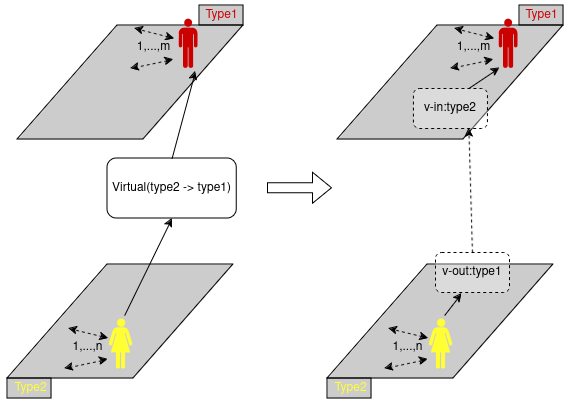

The diagram above was exported from draw.io. Its source (the exported page's mxGraphModel, read from the mxfile embedded in the PNG):
<mxGraphModel dx="797" dy="-85" grid="1" gridSize="10" guides="1" tooltips="1" connect="1" arrows="1" fold="1" page="1" pageScale="1" pageWidth="850" pageHeight="1100" math="0" shadow="0">
  <root>
    <mxCell id="0" />
    <mxCell id="1" parent="0" />
    <mxCell id="Vlqk0v59rIfMAbZfKnHE-38" value="" style="shape=parallelogram;perimeter=parallelogramPerimeter;whiteSpace=wrap;html=1;fixedSize=1;size=100;fillColor=#000000;fillOpacity=20;" parent="1" vertex="1">
      <mxGeometry x="977" y="1145" width="225.87" height="114" as="geometry" />
    </mxCell>
    <mxCell id="Vlqk0v59rIfMAbZfKnHE-1" value="" style="rounded=0;whiteSpace=wrap;html=1;fillColor=#000000;fillOpacity=20;" parent="1" vertex="1">
      <mxGeometry x="967" y="1498" width="44" height="20" as="geometry" />
    </mxCell>
    <mxCell id="Vlqk0v59rIfMAbZfKnHE-2" value="" style="rounded=0;whiteSpace=wrap;html=1;fillColor=#000000;fillOpacity=20;" parent="1" vertex="1">
      <mxGeometry x="1159" y="1125" width="44" height="20" as="geometry" />
    </mxCell>
    <mxCell id="Vlqk0v59rIfMAbZfKnHE-3" value="" style="shape=parallelogram;perimeter=parallelogramPerimeter;whiteSpace=wrap;html=1;fixedSize=1;size=100;fillColor=#000000;fillOpacity=20;" parent="1" vertex="1">
      <mxGeometry x="967" y="1384" width="225.87" height="114" as="geometry" />
    </mxCell>
    <mxCell id="Vlqk0v59rIfMAbZfKnHE-5" value="" style="verticalLabelPosition=bottom;sketch=0;html=1;fillColor=#CC0000;verticalAlign=top;align=center;pointerEvents=1;shape=mxgraph.cisco_safe.design.actor_2;" parent="1" vertex="1">
      <mxGeometry x="1138" y="1138" width="19" height="50" as="geometry" />
    </mxCell>
    <mxCell id="Vlqk0v59rIfMAbZfKnHE-6" value="" style="rounded=0;orthogonalLoop=1;jettySize=auto;html=1;startArrow=classic;startFill=1;exitX=-0.032;exitY=0.817;exitDx=0;exitDy=0;exitPerimeter=0;dashed=1;" parent="1" source="Vlqk0v59rIfMAbZfKnHE-7" edge="1">
      <mxGeometry relative="1" as="geometry">
        <mxPoint x="1066.9975" y="1477.4499999999998" as="sourcePoint" />
        <mxPoint x="1024.28" y="1488" as="targetPoint" />
      </mxGeometry>
    </mxCell>
    <mxCell id="Vlqk0v59rIfMAbZfKnHE-7" value="" style="verticalLabelPosition=bottom;sketch=0;html=1;fillColor=#FFFF33;verticalAlign=top;align=center;pointerEvents=1;shape=mxgraph.cisco_safe.design.actor_1;" parent="1" vertex="1">
      <mxGeometry x="1068.19" y="1438" width="23.5" height="50" as="geometry" />
    </mxCell>
    <mxCell id="Vlqk0v59rIfMAbZfKnHE-16" value="&lt;font color=&quot;#cc0000&quot;&gt;Type1&lt;/font&gt;" style="text;html=1;align=center;verticalAlign=middle;resizable=0;points=[];autosize=1;strokeColor=none;fillColor=none;" parent="1" vertex="1">
      <mxGeometry x="1151" y="1120" width="60" height="30" as="geometry" />
    </mxCell>
    <mxCell id="Vlqk0v59rIfMAbZfKnHE-17" value="&lt;font color=&quot;#ffff33&quot;&gt;Type2&lt;/font&gt;" style="text;html=1;align=center;verticalAlign=middle;resizable=0;points=[];autosize=1;strokeColor=none;fillColor=none;" parent="1" vertex="1">
      <mxGeometry x="960" y="1493" width="60" height="30" as="geometry" />
    </mxCell>
    <mxCell id="Vlqk0v59rIfMAbZfKnHE-23" value="Virtual(type2 -&amp;gt; type1)" style="rounded=1;whiteSpace=wrap;html=1;" parent="1" vertex="1">
      <mxGeometry x="1067" y="1278" width="129.24" height="60" as="geometry" />
    </mxCell>
    <mxCell id="Vlqk0v59rIfMAbZfKnHE-25" style="rounded=0;orthogonalLoop=1;jettySize=auto;html=1;exitX=0.5;exitY=0;exitDx=0;exitDy=0;entryX=0.895;entryY=1.06;entryDx=0;entryDy=0;entryPerimeter=0;" parent="1" source="Vlqk0v59rIfMAbZfKnHE-23" target="Vlqk0v59rIfMAbZfKnHE-5" edge="1">
      <mxGeometry relative="1" as="geometry" />
    </mxCell>
    <mxCell id="Vlqk0v59rIfMAbZfKnHE-27" style="rounded=0;orthogonalLoop=1;jettySize=auto;html=1;exitX=0.681;exitY=-0.06;exitDx=0;exitDy=0;entryX=0.5;entryY=1;entryDx=0;entryDy=0;exitPerimeter=0;" parent="1" source="Vlqk0v59rIfMAbZfKnHE-7" target="Vlqk0v59rIfMAbZfKnHE-23" edge="1">
      <mxGeometry relative="1" as="geometry">
        <mxPoint x="1142" y="1288" as="sourcePoint" />
        <mxPoint x="1115" y="1114" as="targetPoint" />
      </mxGeometry>
    </mxCell>
    <mxCell id="Vlqk0v59rIfMAbZfKnHE-32" value="" style="rounded=0;orthogonalLoop=1;jettySize=auto;html=1;startArrow=classic;startFill=1;dashed=1;exitX=-0.008;exitY=0.394;exitDx=0;exitDy=0;exitPerimeter=0;" parent="1" source="Vlqk0v59rIfMAbZfKnHE-7" edge="1">
      <mxGeometry relative="1" as="geometry">
        <mxPoint x="1068.19" y="1455.73" as="sourcePoint" />
        <mxPoint x="1028.19" y="1448" as="targetPoint" />
      </mxGeometry>
    </mxCell>
    <mxCell id="Vlqk0v59rIfMAbZfKnHE-34" value="1,...,n" style="text;html=1;align=center;verticalAlign=middle;resizable=0;points=[];autosize=1;strokeColor=none;fillColor=none;" parent="1" vertex="1">
      <mxGeometry x="1022" y="1452" width="50" height="30" as="geometry" />
    </mxCell>
    <mxCell id="Vlqk0v59rIfMAbZfKnHE-35" value="" style="rounded=0;orthogonalLoop=1;jettySize=auto;html=1;startArrow=classic;startFill=1;exitX=-0.032;exitY=0.817;exitDx=0;exitDy=0;exitPerimeter=0;dashed=1;" parent="1" edge="1">
      <mxGeometry relative="1" as="geometry">
        <mxPoint x="1133" y="1179" as="sourcePoint" />
        <mxPoint x="1090.28" y="1188" as="targetPoint" />
      </mxGeometry>
    </mxCell>
    <mxCell id="Vlqk0v59rIfMAbZfKnHE-36" value="" style="rounded=0;orthogonalLoop=1;jettySize=auto;html=1;startArrow=classic;startFill=1;dashed=1;exitX=-0.008;exitY=0.394;exitDx=0;exitDy=0;exitPerimeter=0;" parent="1" edge="1">
      <mxGeometry relative="1" as="geometry">
        <mxPoint x="1134" y="1158" as="sourcePoint" />
        <mxPoint x="1094.19" y="1148" as="targetPoint" />
      </mxGeometry>
    </mxCell>
    <mxCell id="Vlqk0v59rIfMAbZfKnHE-37" value="1,...,m" style="text;html=1;align=center;verticalAlign=middle;resizable=0;points=[];autosize=1;strokeColor=none;fillColor=none;" parent="1" vertex="1">
      <mxGeometry x="1083" y="1152" width="60" height="30" as="geometry" />
    </mxCell>
    <mxCell id="Vlqk0v59rIfMAbZfKnHE-42" value="" style="endArrow=classic;startArrow=none;html=1;rounded=0;startFill=0;shape=flexArrow;" parent="1" edge="1">
      <mxGeometry width="50" height="50" relative="1" as="geometry">
        <mxPoint x="1227" y="1307.71" as="sourcePoint" />
        <mxPoint x="1292" y="1307.71" as="targetPoint" />
      </mxGeometry>
    </mxCell>
    <mxCell id="Vlqk0v59rIfMAbZfKnHE-43" value="" style="shape=parallelogram;perimeter=parallelogramPerimeter;whiteSpace=wrap;html=1;fixedSize=1;size=100;fillColor=#000000;fillOpacity=20;" parent="1" vertex="1">
      <mxGeometry x="1297" y="1145" width="225.87" height="114" as="geometry" />
    </mxCell>
    <mxCell id="Vlqk0v59rIfMAbZfKnHE-44" value="" style="rounded=0;whiteSpace=wrap;html=1;fillColor=#000000;fillOpacity=20;" parent="1" vertex="1">
      <mxGeometry x="1287" y="1498" width="44" height="20" as="geometry" />
    </mxCell>
    <mxCell id="Vlqk0v59rIfMAbZfKnHE-45" value="" style="rounded=0;whiteSpace=wrap;html=1;fillColor=#000000;fillOpacity=20;" parent="1" vertex="1">
      <mxGeometry x="1479" y="1125" width="44" height="20" as="geometry" />
    </mxCell>
    <mxCell id="Vlqk0v59rIfMAbZfKnHE-46" value="" style="shape=parallelogram;perimeter=parallelogramPerimeter;whiteSpace=wrap;html=1;fixedSize=1;size=100;fillColor=#000000;fillOpacity=20;" parent="1" vertex="1">
      <mxGeometry x="1287" y="1384" width="225.87" height="114" as="geometry" />
    </mxCell>
    <mxCell id="Vlqk0v59rIfMAbZfKnHE-47" value="" style="verticalLabelPosition=bottom;sketch=0;html=1;fillColor=#CC0000;verticalAlign=top;align=center;pointerEvents=1;shape=mxgraph.cisco_safe.design.actor_2;" parent="1" vertex="1">
      <mxGeometry x="1458" y="1138" width="19" height="50" as="geometry" />
    </mxCell>
    <mxCell id="Vlqk0v59rIfMAbZfKnHE-48" value="" style="rounded=0;orthogonalLoop=1;jettySize=auto;html=1;startArrow=classic;startFill=1;exitX=-0.032;exitY=0.817;exitDx=0;exitDy=0;exitPerimeter=0;dashed=1;" parent="1" source="Vlqk0v59rIfMAbZfKnHE-49" edge="1">
      <mxGeometry relative="1" as="geometry">
        <mxPoint x="1386.9975" y="1477.4499999999998" as="sourcePoint" />
        <mxPoint x="1344.28" y="1488" as="targetPoint" />
      </mxGeometry>
    </mxCell>
    <mxCell id="Vlqk0v59rIfMAbZfKnHE-49" value="" style="verticalLabelPosition=bottom;sketch=0;html=1;fillColor=#FFFF33;verticalAlign=top;align=center;pointerEvents=1;shape=mxgraph.cisco_safe.design.actor_1;" parent="1" vertex="1">
      <mxGeometry x="1388.19" y="1438" width="23.5" height="50" as="geometry" />
    </mxCell>
    <mxCell id="Vlqk0v59rIfMAbZfKnHE-50" value="&lt;font color=&quot;#cc0000&quot;&gt;Type1&lt;/font&gt;" style="text;html=1;align=center;verticalAlign=middle;resizable=0;points=[];autosize=1;strokeColor=none;fillColor=none;" parent="1" vertex="1">
      <mxGeometry x="1471" y="1120" width="60" height="30" as="geometry" />
    </mxCell>
    <mxCell id="Vlqk0v59rIfMAbZfKnHE-51" value="&lt;font color=&quot;#ffff33&quot;&gt;Type2&lt;/font&gt;" style="text;html=1;align=center;verticalAlign=middle;resizable=0;points=[];autosize=1;strokeColor=none;fillColor=none;" parent="1" vertex="1">
      <mxGeometry x="1280" y="1493" width="60" height="30" as="geometry" />
    </mxCell>
    <mxCell id="Vlqk0v59rIfMAbZfKnHE-53" style="rounded=0;orthogonalLoop=1;jettySize=auto;html=1;entryX=0.06;entryY=0.989;entryDx=0;entryDy=0;entryPerimeter=0;exitX=0.75;exitY=0;exitDx=0;exitDy=0;" parent="1" source="Vlqk0v59rIfMAbZfKnHE-61" target="Vlqk0v59rIfMAbZfKnHE-47" edge="1">
      <mxGeometry relative="1" as="geometry">
        <mxPoint x="1507" y="1268" as="sourcePoint" />
      </mxGeometry>
    </mxCell>
    <mxCell id="Vlqk0v59rIfMAbZfKnHE-54" style="rounded=0;orthogonalLoop=1;jettySize=auto;html=1;exitX=0.681;exitY=-0.06;exitDx=0;exitDy=0;entryX=0.353;entryY=1.029;entryDx=0;entryDy=0;exitPerimeter=0;entryPerimeter=0;" parent="1" source="Vlqk0v59rIfMAbZfKnHE-49" target="Vlqk0v59rIfMAbZfKnHE-60" edge="1">
      <mxGeometry relative="1" as="geometry">
        <mxPoint x="1462" y="1288" as="sourcePoint" />
        <mxPoint x="1451.6200000000001" y="1338" as="targetPoint" />
      </mxGeometry>
    </mxCell>
    <mxCell id="Vlqk0v59rIfMAbZfKnHE-55" value="" style="rounded=0;orthogonalLoop=1;jettySize=auto;html=1;startArrow=classic;startFill=1;dashed=1;exitX=-0.008;exitY=0.394;exitDx=0;exitDy=0;exitPerimeter=0;" parent="1" source="Vlqk0v59rIfMAbZfKnHE-49" edge="1">
      <mxGeometry relative="1" as="geometry">
        <mxPoint x="1388.19" y="1455.73" as="sourcePoint" />
        <mxPoint x="1348.19" y="1448" as="targetPoint" />
      </mxGeometry>
    </mxCell>
    <mxCell id="Vlqk0v59rIfMAbZfKnHE-56" value="1,...,n" style="text;html=1;align=center;verticalAlign=middle;resizable=0;points=[];autosize=1;strokeColor=none;fillColor=none;" parent="1" vertex="1">
      <mxGeometry x="1342" y="1452" width="50" height="30" as="geometry" />
    </mxCell>
    <mxCell id="Vlqk0v59rIfMAbZfKnHE-57" value="" style="rounded=0;orthogonalLoop=1;jettySize=auto;html=1;startArrow=classic;startFill=1;exitX=-0.032;exitY=0.817;exitDx=0;exitDy=0;exitPerimeter=0;dashed=1;" parent="1" edge="1">
      <mxGeometry relative="1" as="geometry">
        <mxPoint x="1453" y="1179" as="sourcePoint" />
        <mxPoint x="1410.28" y="1188" as="targetPoint" />
      </mxGeometry>
    </mxCell>
    <mxCell id="Vlqk0v59rIfMAbZfKnHE-58" value="" style="rounded=0;orthogonalLoop=1;jettySize=auto;html=1;startArrow=classic;startFill=1;dashed=1;exitX=-0.008;exitY=0.394;exitDx=0;exitDy=0;exitPerimeter=0;" parent="1" edge="1">
      <mxGeometry relative="1" as="geometry">
        <mxPoint x="1454" y="1158" as="sourcePoint" />
        <mxPoint x="1414.19" y="1148" as="targetPoint" />
      </mxGeometry>
    </mxCell>
    <mxCell id="Vlqk0v59rIfMAbZfKnHE-59" value="1,...,m" style="text;html=1;align=center;verticalAlign=middle;resizable=0;points=[];autosize=1;strokeColor=none;fillColor=none;" parent="1" vertex="1">
      <mxGeometry x="1403" y="1152" width="60" height="30" as="geometry" />
    </mxCell>
    <mxCell id="Vlqk0v59rIfMAbZfKnHE-62" style="rounded=0;orthogonalLoop=1;jettySize=auto;html=1;exitX=0.5;exitY=0;exitDx=0;exitDy=0;entryX=0.75;entryY=1;entryDx=0;entryDy=0;dashed=1;" parent="1" source="Vlqk0v59rIfMAbZfKnHE-60" target="Vlqk0v59rIfMAbZfKnHE-61" edge="1">
      <mxGeometry relative="1" as="geometry" />
    </mxCell>
    <mxCell id="Vlqk0v59rIfMAbZfKnHE-60" value="v-out:type1" style="rounded=1;whiteSpace=wrap;html=1;dashed=1;fillOpacity=30;" parent="1" vertex="1">
      <mxGeometry x="1395" y="1372" width="74" height="40" as="geometry" />
    </mxCell>
    <mxCell id="Vlqk0v59rIfMAbZfKnHE-61" value="v-in:type2" style="rounded=1;whiteSpace=wrap;html=1;dashed=1;fillOpacity=30;" parent="1" vertex="1">
      <mxGeometry x="1372.94" y="1208" width="74" height="40" as="geometry" />
    </mxCell>
  </root>
</mxGraphModel>